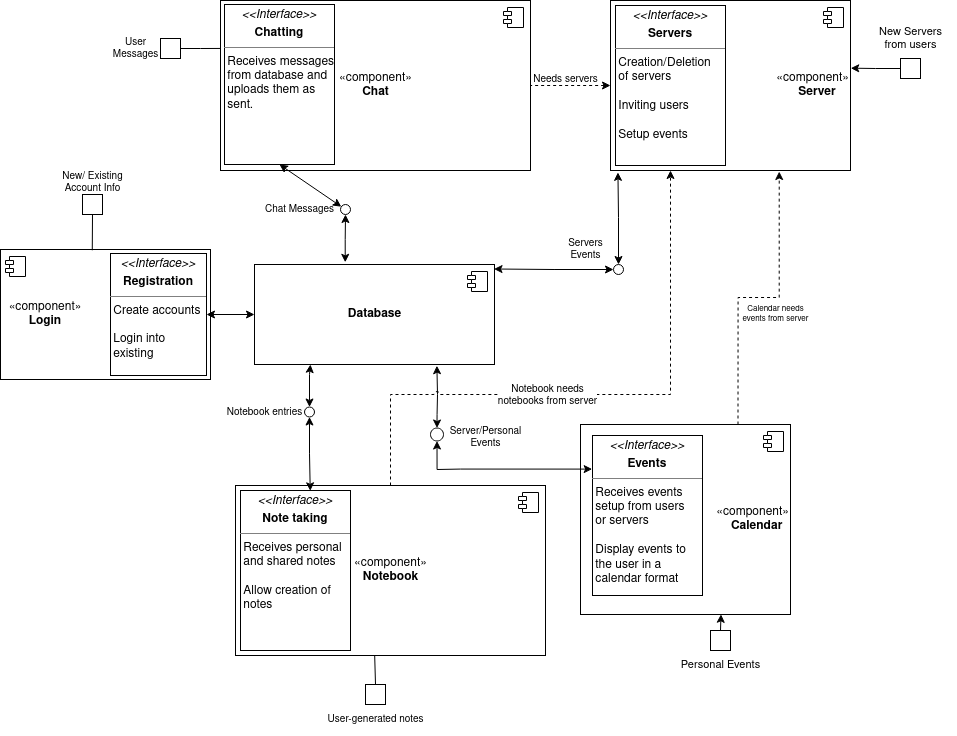

The diagram above was exported from draw.io. Its source (the exported page's mxGraphModel, read from the mxfile embedded in the PNG):
<mxGraphModel dx="1954" dy="1107" grid="1" gridSize="10" guides="1" tooltips="1" connect="1" arrows="1" fold="1" page="1" pageScale="1" pageWidth="850" pageHeight="1100" math="0" shadow="0">
  <root>
    <mxCell id="0" />
    <mxCell id="1" parent="0" />
    <mxCell id="qF-i9cdDOv1bV9sikzxG-1" value="«component»&lt;br&gt;&lt;b&gt;Chat&lt;/b&gt;" style="html=1;dropTarget=0;" parent="1" vertex="1">
      <mxGeometry x="20" y="16" width="310" height="170" as="geometry" />
    </mxCell>
    <mxCell id="qF-i9cdDOv1bV9sikzxG-2" value="" style="shape=module;jettyWidth=8;jettyHeight=4;" parent="qF-i9cdDOv1bV9sikzxG-1" vertex="1">
      <mxGeometry x="1" width="20" height="20" relative="1" as="geometry">
        <mxPoint x="-27" y="7" as="offset" />
      </mxGeometry>
    </mxCell>
    <mxCell id="qF-i9cdDOv1bV9sikzxG-34" style="edgeStyle=orthogonalEdgeStyle;rounded=0;orthogonalLoop=1;jettySize=auto;html=1;exitX=0.5;exitY=0;exitDx=0;exitDy=0;fontSize=6;startArrow=classic;startFill=1;endArrow=classic;endFill=1;entryX=0.76;entryY=1.012;entryDx=0;entryDy=0;entryPerimeter=0;" parent="1" source="qF-i9cdDOv1bV9sikzxG-35" target="qF-i9cdDOv1bV9sikzxG-9" edge="1">
      <mxGeometry relative="1" as="geometry">
        <Array as="points">
          <mxPoint x="237" y="430" />
          <mxPoint x="237" y="430" />
          <mxPoint x="237" y="410" />
          <mxPoint x="236" y="410" />
        </Array>
        <mxPoint x="240" y="404" as="targetPoint" />
      </mxGeometry>
    </mxCell>
    <mxCell id="qF-i9cdDOv1bV9sikzxG-39" style="edgeStyle=orthogonalEdgeStyle;rounded=0;orthogonalLoop=1;jettySize=auto;html=1;exitX=0.75;exitY=0;exitDx=0;exitDy=0;entryX=0.703;entryY=1.006;entryDx=0;entryDy=0;entryPerimeter=0;fontSize=8;startArrow=none;startFill=0;endArrow=classic;endFill=1;dashed=1;" parent="1" source="qF-i9cdDOv1bV9sikzxG-3" target="qF-i9cdDOv1bV9sikzxG-7" edge="1">
      <mxGeometry relative="1" as="geometry" />
    </mxCell>
    <mxCell id="qF-i9cdDOv1bV9sikzxG-3" value="&lt;div align=&quot;right&quot;&gt;«component»&lt;br&gt;&lt;b&gt;Calendar&amp;nbsp;&amp;nbsp; &lt;br&gt;&lt;/b&gt;&lt;/div&gt;" style="html=1;dropTarget=0;align=right;" parent="1" vertex="1">
      <mxGeometry x="380" y="440" width="210" height="190" as="geometry" />
    </mxCell>
    <mxCell id="qF-i9cdDOv1bV9sikzxG-4" value="" style="shape=module;jettyWidth=8;jettyHeight=4;" parent="qF-i9cdDOv1bV9sikzxG-3" vertex="1">
      <mxGeometry x="1" width="20" height="20" relative="1" as="geometry">
        <mxPoint x="-27" y="7" as="offset" />
      </mxGeometry>
    </mxCell>
    <mxCell id="qF-i9cdDOv1bV9sikzxG-29" style="edgeStyle=orthogonalEdgeStyle;rounded=0;orthogonalLoop=1;jettySize=auto;html=1;exitX=0.5;exitY=0;exitDx=0;exitDy=0;fontSize=10;startArrow=classic;startFill=1;endArrow=classic;endFill=1;entryX=0.233;entryY=1;entryDx=0;entryDy=0;entryPerimeter=0;" parent="1" source="qF-i9cdDOv1bV9sikzxG-30" target="qF-i9cdDOv1bV9sikzxG-9" edge="1">
      <mxGeometry relative="1" as="geometry">
        <mxPoint x="134.00033209803715" y="469.975697405878" as="sourcePoint" />
        <mxPoint x="100" y="390" as="targetPoint" />
        <Array as="points">
          <mxPoint x="109" y="390" />
          <mxPoint x="110" y="390" />
        </Array>
      </mxGeometry>
    </mxCell>
    <mxCell id="tS_KNj9CsI6RWiK4_gja-10" style="edgeStyle=orthogonalEdgeStyle;rounded=0;orthogonalLoop=1;jettySize=auto;html=1;exitX=0.5;exitY=0;exitDx=0;exitDy=0;entryX=0.25;entryY=1;entryDx=0;entryDy=0;fontSize=11;startArrow=none;startFill=0;endArrow=classic;endFill=1;jumpStyle=arc;dashed=1;" edge="1" parent="1" source="qF-i9cdDOv1bV9sikzxG-5" target="qF-i9cdDOv1bV9sikzxG-7">
      <mxGeometry relative="1" as="geometry">
        <Array as="points">
          <mxPoint x="190" y="410" />
          <mxPoint x="470" y="410" />
        </Array>
      </mxGeometry>
    </mxCell>
    <mxCell id="tS_KNj9CsI6RWiK4_gja-11" value="&lt;div style=&quot;font-size: 10px;&quot;&gt;&lt;font style=&quot;font-size: 10px;&quot;&gt;Notebook needs&lt;/font&gt;&lt;/div&gt;&lt;div style=&quot;font-size: 10px;&quot;&gt;&lt;font style=&quot;font-size: 10px;&quot;&gt;notebooks from server&lt;br&gt;&lt;/font&gt;&lt;/div&gt;" style="edgeLabel;html=1;align=center;verticalAlign=middle;resizable=0;points=[];fontSize=11;" vertex="1" connectable="0" parent="tS_KNj9CsI6RWiK4_gja-10">
      <mxGeometry x="-0.1697" relative="1" as="geometry">
        <mxPoint as="offset" />
      </mxGeometry>
    </mxCell>
    <mxCell id="qF-i9cdDOv1bV9sikzxG-5" value="«component»&lt;br&gt;&lt;b&gt;Notebook&lt;/b&gt;" style="html=1;dropTarget=0;" parent="1" vertex="1">
      <mxGeometry x="35" y="501" width="310" height="170" as="geometry" />
    </mxCell>
    <mxCell id="qF-i9cdDOv1bV9sikzxG-6" value="" style="shape=module;jettyWidth=8;jettyHeight=4;" parent="qF-i9cdDOv1bV9sikzxG-5" vertex="1">
      <mxGeometry x="1" width="20" height="20" relative="1" as="geometry">
        <mxPoint x="-27" y="7" as="offset" />
      </mxGeometry>
    </mxCell>
    <mxCell id="qF-i9cdDOv1bV9sikzxG-23" style="edgeStyle=orthogonalEdgeStyle;rounded=0;orthogonalLoop=1;jettySize=auto;html=1;exitX=0;exitY=0.5;exitDx=0;exitDy=0;entryX=1;entryY=0.5;entryDx=0;entryDy=0;fontSize=10;startArrow=classic;startFill=1;endArrow=none;endFill=0;dashed=1;" parent="1" source="qF-i9cdDOv1bV9sikzxG-7" target="qF-i9cdDOv1bV9sikzxG-1" edge="1">
      <mxGeometry relative="1" as="geometry" />
    </mxCell>
    <mxCell id="qF-i9cdDOv1bV9sikzxG-7" value="&lt;div align=&quot;right&quot;&gt;«component»&lt;/div&gt;&lt;div align=&quot;right&quot;&gt;&lt;b&gt;Server &amp;nbsp;&lt;/b&gt; &amp;nbsp; &lt;br&gt;&lt;/div&gt;" style="html=1;dropTarget=0;align=right;" parent="1" vertex="1">
      <mxGeometry x="410" y="16" width="240" height="170" as="geometry" />
    </mxCell>
    <mxCell id="qF-i9cdDOv1bV9sikzxG-8" value="" style="shape=module;jettyWidth=8;jettyHeight=4;" parent="qF-i9cdDOv1bV9sikzxG-7" vertex="1">
      <mxGeometry x="1" width="20" height="20" relative="1" as="geometry">
        <mxPoint x="-27" y="7" as="offset" />
      </mxGeometry>
    </mxCell>
    <mxCell id="qF-i9cdDOv1bV9sikzxG-28" style="edgeStyle=orthogonalEdgeStyle;rounded=0;orthogonalLoop=1;jettySize=auto;html=1;exitX=0.378;exitY=-0.022;exitDx=0;exitDy=0;fontSize=10;startArrow=classic;startFill=1;endArrow=classic;endFill=1;exitPerimeter=0;" parent="1" source="qF-i9cdDOv1bV9sikzxG-9" target="qF-i9cdDOv1bV9sikzxG-16" edge="1">
      <mxGeometry relative="1" as="geometry" />
    </mxCell>
    <mxCell id="qF-i9cdDOv1bV9sikzxG-9" value="&lt;div&gt;&lt;b&gt;Database&lt;/b&gt;&lt;br&gt;&lt;/div&gt;" style="html=1;dropTarget=0;" parent="1" vertex="1">
      <mxGeometry x="54" y="280" width="240" height="100" as="geometry" />
    </mxCell>
    <mxCell id="qF-i9cdDOv1bV9sikzxG-10" value="" style="shape=module;jettyWidth=8;jettyHeight=4;" parent="qF-i9cdDOv1bV9sikzxG-9" vertex="1">
      <mxGeometry x="1" width="20" height="20" relative="1" as="geometry">
        <mxPoint x="-27" y="7" as="offset" />
      </mxGeometry>
    </mxCell>
    <mxCell id="qF-i9cdDOv1bV9sikzxG-14" value="" style="rounded=0;orthogonalLoop=1;jettySize=auto;html=1;endArrow=classic;endFill=1;sketch=0;sourcePerimeterSpacing=0;targetPerimeterSpacing=0;startArrow=classic;startFill=1;exitX=0.5;exitY=1;exitDx=0;exitDy=0;" parent="1" source="qF-i9cdDOv1bV9sikzxG-25" target="qF-i9cdDOv1bV9sikzxG-16" edge="1">
      <mxGeometry relative="1" as="geometry">
        <mxPoint x="260" y="215" as="sourcePoint" />
      </mxGeometry>
    </mxCell>
    <mxCell id="qF-i9cdDOv1bV9sikzxG-16" value="" style="ellipse;whiteSpace=wrap;html=1;align=center;aspect=fixed;resizable=0;points=[];outlineConnect=0;sketch=0;" parent="1" vertex="1">
      <mxGeometry x="140" y="220" width="10" height="10" as="geometry" />
    </mxCell>
    <mxCell id="qF-i9cdDOv1bV9sikzxG-19" value="&lt;font style=&quot;font-size: 10px;&quot;&gt;Chat Messages&lt;/font&gt;" style="text;html=1;align=center;verticalAlign=middle;resizable=0;points=[];autosize=1;strokeColor=none;fillColor=none;" parent="1" vertex="1">
      <mxGeometry x="54" y="210" width="90" height="30" as="geometry" />
    </mxCell>
    <mxCell id="qF-i9cdDOv1bV9sikzxG-25" value="&lt;p style=&quot;margin:0px;margin-top:4px;text-align:center;&quot;&gt;&lt;i&gt;&amp;lt;&amp;lt;Interface&amp;gt;&amp;gt;&lt;/i&gt;&lt;b&gt;&lt;br&gt;&lt;/b&gt;&lt;/p&gt;&lt;p style=&quot;margin:0px;margin-top:4px;text-align:center;&quot;&gt;&lt;b&gt;Chatting&lt;/b&gt;&lt;br&gt;&lt;b&gt;&lt;/b&gt;&lt;/p&gt;&lt;hr size=&quot;1&quot;&gt;&lt;div&gt;&amp;nbsp;Receives messages&lt;/div&gt;&lt;div&gt;&amp;nbsp;from database and&lt;/div&gt;&lt;div&gt;&amp;nbsp;uploads them as &lt;br&gt;&lt;/div&gt;&lt;div&gt;&amp;nbsp;sent.&lt;/div&gt;&lt;div&gt;&lt;br&gt;&lt;/div&gt;" style="verticalAlign=top;align=left;overflow=fill;fontSize=12;fontFamily=Helvetica;html=1;" parent="1" vertex="1">
      <mxGeometry x="24" y="20" width="110" height="160" as="geometry" />
    </mxCell>
    <mxCell id="tS_KNj9CsI6RWiK4_gja-5" style="edgeStyle=orthogonalEdgeStyle;rounded=0;orthogonalLoop=1;jettySize=auto;html=1;exitX=0.5;exitY=1;exitDx=0;exitDy=0;entryX=0.634;entryY=0.002;entryDx=0;entryDy=0;entryPerimeter=0;fontSize=11;startArrow=classic;startFill=1;" edge="1" parent="1" source="qF-i9cdDOv1bV9sikzxG-30" target="qF-i9cdDOv1bV9sikzxG-44">
      <mxGeometry relative="1" as="geometry" />
    </mxCell>
    <mxCell id="qF-i9cdDOv1bV9sikzxG-30" value="" style="ellipse;whiteSpace=wrap;html=1;aspect=fixed;fontSize=10;" parent="1" vertex="1">
      <mxGeometry x="104" y="422.5" width="10" height="10" as="geometry" />
    </mxCell>
    <mxCell id="qF-i9cdDOv1bV9sikzxG-32" value="Notebook entries" style="text;html=1;align=center;verticalAlign=middle;resizable=0;points=[];autosize=1;strokeColor=none;fillColor=none;fontSize=10;" parent="1" vertex="1">
      <mxGeometry x="14" y="412.5" width="100" height="30" as="geometry" />
    </mxCell>
    <mxCell id="qF-i9cdDOv1bV9sikzxG-36" value="" style="edgeStyle=orthogonalEdgeStyle;rounded=0;orthogonalLoop=1;jettySize=auto;html=1;entryX=0.5;entryY=1;entryDx=0;entryDy=0;fontSize=6;startArrow=classic;startFill=1;endArrow=classic;endFill=1;exitX=-0.003;exitY=0.21;exitDx=0;exitDy=0;exitPerimeter=0;" parent="1" source="qF-i9cdDOv1bV9sikzxG-41" target="qF-i9cdDOv1bV9sikzxG-35" edge="1">
      <mxGeometry relative="1" as="geometry">
        <mxPoint x="388.46000000000004" y="483.80000000000007" as="sourcePoint" />
        <mxPoint x="254.05875552465915" y="451.0001904099837" as="targetPoint" />
        <Array as="points">
          <mxPoint x="260" y="485" />
          <mxPoint x="241" y="485" />
        </Array>
      </mxGeometry>
    </mxCell>
    <mxCell id="qF-i9cdDOv1bV9sikzxG-35" value="" style="ellipse;whiteSpace=wrap;html=1;fontSize=6;" parent="1" vertex="1">
      <mxGeometry x="230" y="443.5" width="13" height="13" as="geometry" />
    </mxCell>
    <mxCell id="qF-i9cdDOv1bV9sikzxG-37" value="&lt;div&gt;&lt;font style=&quot;font-size: 10px;&quot;&gt;Server/Personal&lt;br&gt;&lt;/font&gt;&lt;/div&gt;&lt;div&gt;&lt;font style=&quot;font-size: 10px;&quot;&gt;Events&lt;/font&gt;&lt;/div&gt;" style="text;html=1;align=center;verticalAlign=middle;resizable=0;points=[];autosize=1;strokeColor=none;fillColor=none;fontSize=6;" parent="1" vertex="1">
      <mxGeometry x="235" y="432.5" width="100" height="40" as="geometry" />
    </mxCell>
    <mxCell id="qF-i9cdDOv1bV9sikzxG-38" value="&amp;nbsp;" style="text;whiteSpace=wrap;html=1;fontSize=8;" parent="1" vertex="1">
      <mxGeometry x="520" y="550" width="40" height="30" as="geometry" />
    </mxCell>
    <mxCell id="qF-i9cdDOv1bV9sikzxG-40" value="&lt;div&gt;Calendar needs&lt;/div&gt;&lt;div&gt;events from server&lt;br&gt;&lt;/div&gt;" style="text;html=1;align=center;verticalAlign=middle;resizable=0;points=[];autosize=1;strokeColor=none;fillColor=none;fontSize=8;" parent="1" vertex="1">
      <mxGeometry x="530" y="315" width="90" height="30" as="geometry" />
    </mxCell>
    <mxCell id="qF-i9cdDOv1bV9sikzxG-41" value="&lt;p style=&quot;margin:0px;margin-top:4px;text-align:center;&quot;&gt;&lt;i&gt;&amp;lt;&amp;lt;Interface&amp;gt;&amp;gt;&lt;/i&gt;&lt;b&gt;&lt;br&gt;&lt;/b&gt;&lt;/p&gt;&lt;p style=&quot;margin:0px;margin-top:4px;text-align:center;&quot;&gt;&lt;b&gt;Events&lt;/b&gt;&lt;br&gt;&lt;b&gt;&lt;/b&gt;&lt;/p&gt;&lt;hr size=&quot;1&quot;&gt;&lt;div&gt;&amp;nbsp;Receives events&lt;/div&gt;&lt;div&gt;&amp;nbsp;setup from users&lt;/div&gt;&lt;div&gt;&amp;nbsp;or servers&lt;/div&gt;&lt;div&gt;&lt;br&gt;&lt;/div&gt;&lt;div&gt;&amp;nbsp;Display events to&lt;/div&gt;&lt;div&gt;&amp;nbsp;the user in a &lt;br&gt;&lt;/div&gt;&lt;div&gt;&amp;nbsp;calendar format&lt;br&gt;&lt;/div&gt;&lt;div&gt;&lt;br&gt;&lt;/div&gt;" style="verticalAlign=top;align=left;overflow=fill;fontSize=12;fontFamily=Helvetica;html=1;" parent="1" vertex="1">
      <mxGeometry x="392" y="451" width="110" height="160" as="geometry" />
    </mxCell>
    <mxCell id="qF-i9cdDOv1bV9sikzxG-42" value="Needs servers" style="text;html=1;align=center;verticalAlign=middle;resizable=0;points=[];autosize=1;strokeColor=none;fillColor=none;fontSize=10;" parent="1" vertex="1">
      <mxGeometry x="320" y="80" width="90" height="30" as="geometry" />
    </mxCell>
    <mxCell id="qF-i9cdDOv1bV9sikzxG-43" value="&lt;p style=&quot;margin:0px;margin-top:4px;text-align:center;&quot;&gt;&lt;i&gt;&amp;lt;&amp;lt;Interface&amp;gt;&amp;gt;&lt;/i&gt;&lt;b&gt;&lt;br&gt;&lt;/b&gt;&lt;/p&gt;&lt;p style=&quot;margin:0px;margin-top:4px;text-align:center;&quot;&gt;&lt;b&gt;Servers&lt;/b&gt;&lt;br&gt;&lt;b&gt;&lt;/b&gt;&lt;/p&gt;&lt;hr size=&quot;1&quot;&gt;&lt;div&gt;&amp;nbsp;Creation/Deletion&lt;/div&gt;&lt;div&gt;&amp;nbsp;of servers&lt;/div&gt;&lt;div&gt;&lt;br&gt;&lt;/div&gt;&lt;div&gt;&amp;nbsp;Inviting users&lt;br&gt;&lt;/div&gt;&lt;div&gt;&lt;br&gt;&lt;/div&gt;&lt;div&gt;&amp;nbsp;Setup events&lt;br&gt;&lt;/div&gt;" style="verticalAlign=top;align=left;overflow=fill;fontSize=12;fontFamily=Helvetica;html=1;" parent="1" vertex="1">
      <mxGeometry x="415" y="21" width="110" height="160" as="geometry" />
    </mxCell>
    <mxCell id="qF-i9cdDOv1bV9sikzxG-44" value="&lt;p style=&quot;margin:0px;margin-top:4px;text-align:center;&quot;&gt;&lt;i&gt;&amp;lt;&amp;lt;Interface&amp;gt;&amp;gt;&lt;/i&gt;&lt;b&gt;&lt;br&gt;&lt;/b&gt;&lt;/p&gt;&lt;p style=&quot;margin:0px;margin-top:4px;text-align:center;&quot;&gt;&lt;b&gt;Note taking&lt;/b&gt;&lt;br&gt;&lt;b&gt;&lt;/b&gt;&lt;/p&gt;&lt;hr size=&quot;1&quot;&gt;&lt;div&gt;&amp;nbsp;Receives personal&lt;/div&gt;&lt;div&gt;&amp;nbsp;and shared notes&lt;br&gt;&lt;/div&gt;&lt;div&gt;&lt;br&gt;&lt;/div&gt;&lt;div&gt;&amp;nbsp;Allow creation of&lt;/div&gt;&lt;div&gt;&amp;nbsp;notes&lt;br&gt;&lt;/div&gt;&lt;div&gt;&lt;br&gt;&lt;/div&gt;" style="verticalAlign=top;align=left;overflow=fill;fontSize=12;fontFamily=Helvetica;html=1;" parent="1" vertex="1">
      <mxGeometry x="40" y="506" width="110" height="160" as="geometry" />
    </mxCell>
    <mxCell id="qF-i9cdDOv1bV9sikzxG-49" style="edgeStyle=orthogonalEdgeStyle;rounded=0;orthogonalLoop=1;jettySize=auto;html=1;exitX=0.5;exitY=0;exitDx=0;exitDy=0;fontSize=10;startArrow=classic;startFill=1;endArrow=classic;endFill=1;entryX=0.031;entryY=1.011;entryDx=0;entryDy=0;entryPerimeter=0;" parent="1" source="qF-i9cdDOv1bV9sikzxG-47" target="qF-i9cdDOv1bV9sikzxG-7" edge="1">
      <mxGeometry relative="1" as="geometry">
        <mxPoint x="420.08333333333337" y="190" as="targetPoint" />
      </mxGeometry>
    </mxCell>
    <mxCell id="qF-i9cdDOv1bV9sikzxG-51" style="edgeStyle=orthogonalEdgeStyle;rounded=0;orthogonalLoop=1;jettySize=auto;html=1;exitX=0;exitY=0.5;exitDx=0;exitDy=0;entryX=0.998;entryY=0.045;entryDx=0;entryDy=0;entryPerimeter=0;fontSize=10;startArrow=classic;startFill=1;endArrow=classic;endFill=1;" parent="1" source="qF-i9cdDOv1bV9sikzxG-47" target="qF-i9cdDOv1bV9sikzxG-9" edge="1">
      <mxGeometry relative="1" as="geometry" />
    </mxCell>
    <mxCell id="qF-i9cdDOv1bV9sikzxG-47" value="" style="ellipse;whiteSpace=wrap;html=1;fontSize=10;" parent="1" vertex="1">
      <mxGeometry x="413" y="280" width="10" height="10" as="geometry" />
    </mxCell>
    <mxCell id="qF-i9cdDOv1bV9sikzxG-50" value="&lt;div&gt;&lt;font style=&quot;font-size: 10px;&quot;&gt;Servers&lt;/font&gt;&lt;/div&gt;Events" style="text;html=1;align=center;verticalAlign=middle;resizable=0;points=[];autosize=1;strokeColor=none;fillColor=none;fontSize=10;" parent="1" vertex="1">
      <mxGeometry x="355" y="245" width="60" height="40" as="geometry" />
    </mxCell>
    <mxCell id="qF-i9cdDOv1bV9sikzxG-53" value="&lt;div align=&quot;left&quot;&gt;&amp;nbsp; «component»&lt;/div&gt;&lt;div align=&quot;left&quot;&gt;&lt;b&gt;&amp;nbsp;&amp;nbsp;&amp;nbsp;&amp;nbsp;&amp;nbsp;&amp;nbsp;&amp;nbsp; Login&lt;/b&gt;&lt;br&gt;&lt;/div&gt;" style="html=1;dropTarget=0;align=left;" parent="1" vertex="1">
      <mxGeometry x="-200" y="265" width="210" height="130" as="geometry" />
    </mxCell>
    <mxCell id="qF-i9cdDOv1bV9sikzxG-54" value="" style="shape=module;jettyWidth=8;jettyHeight=4;" parent="qF-i9cdDOv1bV9sikzxG-53" vertex="1">
      <mxGeometry x="1" width="20" height="20" relative="1" as="geometry">
        <mxPoint x="-205" y="7" as="offset" />
      </mxGeometry>
    </mxCell>
    <mxCell id="qF-i9cdDOv1bV9sikzxG-57" style="edgeStyle=orthogonalEdgeStyle;rounded=0;orthogonalLoop=1;jettySize=auto;html=1;exitX=1;exitY=0.5;exitDx=0;exitDy=0;entryX=0;entryY=0.5;entryDx=0;entryDy=0;fontSize=10;startArrow=classic;startFill=1;endArrow=classic;endFill=1;" parent="1" source="qF-i9cdDOv1bV9sikzxG-55" target="qF-i9cdDOv1bV9sikzxG-9" edge="1">
      <mxGeometry relative="1" as="geometry" />
    </mxCell>
    <mxCell id="qF-i9cdDOv1bV9sikzxG-55" value="&lt;p style=&quot;margin:0px;margin-top:4px;text-align:center;&quot;&gt;&lt;i&gt;&amp;lt;&amp;lt;Interface&amp;gt;&amp;gt;&lt;/i&gt;&lt;b&gt;&lt;br&gt;&lt;/b&gt;&lt;/p&gt;&lt;p style=&quot;margin:0px;margin-top:4px;text-align:center;&quot;&gt;&lt;b&gt;Registration&lt;/b&gt;&lt;br&gt;&lt;/p&gt;&lt;hr size=&quot;1&quot;&gt;&lt;div&gt;&amp;nbsp;Create accounts&lt;/div&gt;&lt;div&gt;&lt;br&gt;&lt;/div&gt;&lt;div&gt;&amp;nbsp;Login into&lt;/div&gt;&lt;div&gt;&amp;nbsp;existing&lt;br&gt;&lt;/div&gt;" style="verticalAlign=top;align=left;overflow=fill;fontSize=12;fontFamily=Helvetica;html=1;" parent="1" vertex="1">
      <mxGeometry x="-90" y="269" width="96" height="122" as="geometry" />
    </mxCell>
    <mxCell id="qF-i9cdDOv1bV9sikzxG-62" style="edgeStyle=orthogonalEdgeStyle;rounded=0;orthogonalLoop=1;jettySize=auto;html=1;exitX=1;exitY=0.5;exitDx=0;exitDy=0;entryX=0;entryY=0.282;entryDx=0;entryDy=0;entryPerimeter=0;fontSize=10;startArrow=none;startFill=0;endArrow=none;endFill=0;" parent="1" source="qF-i9cdDOv1bV9sikzxG-61" target="qF-i9cdDOv1bV9sikzxG-1" edge="1">
      <mxGeometry relative="1" as="geometry" />
    </mxCell>
    <mxCell id="qF-i9cdDOv1bV9sikzxG-61" value="" style="rounded=0;whiteSpace=wrap;html=1;fontSize=10;" parent="1" vertex="1">
      <mxGeometry x="-40" y="54" width="20" height="20" as="geometry" />
    </mxCell>
    <mxCell id="qF-i9cdDOv1bV9sikzxG-63" value="&lt;div&gt;User&lt;/div&gt;&lt;div&gt;Messages&lt;br&gt;&lt;/div&gt;" style="text;html=1;align=center;verticalAlign=middle;resizable=0;points=[];autosize=1;strokeColor=none;fillColor=none;fontSize=10;" parent="1" vertex="1">
      <mxGeometry x="-100" y="44" width="70" height="40" as="geometry" />
    </mxCell>
    <mxCell id="qF-i9cdDOv1bV9sikzxG-65" style="edgeStyle=orthogonalEdgeStyle;rounded=0;orthogonalLoop=1;jettySize=auto;html=1;exitX=0.5;exitY=1;exitDx=0;exitDy=0;entryX=0.437;entryY=0.006;entryDx=0;entryDy=0;entryPerimeter=0;fontSize=10;startArrow=none;startFill=0;endArrow=none;endFill=0;" parent="1" source="qF-i9cdDOv1bV9sikzxG-64" target="qF-i9cdDOv1bV9sikzxG-53" edge="1">
      <mxGeometry relative="1" as="geometry" />
    </mxCell>
    <mxCell id="qF-i9cdDOv1bV9sikzxG-64" value="" style="rounded=0;whiteSpace=wrap;html=1;fontSize=10;" parent="1" vertex="1">
      <mxGeometry x="-118" y="210" width="20" height="20" as="geometry" />
    </mxCell>
    <mxCell id="qF-i9cdDOv1bV9sikzxG-66" value="&lt;div&gt;New/ Existing&lt;/div&gt;&lt;div&gt;Account Info&lt;/div&gt;" style="text;html=1;align=center;verticalAlign=middle;resizable=0;points=[];autosize=1;strokeColor=none;fillColor=none;fontSize=10;" parent="1" vertex="1">
      <mxGeometry x="-148" y="178" width="80" height="40" as="geometry" />
    </mxCell>
    <mxCell id="qF-i9cdDOv1bV9sikzxG-69" style="edgeStyle=orthogonalEdgeStyle;rounded=0;orthogonalLoop=1;jettySize=auto;html=1;exitX=0.5;exitY=0;exitDx=0;exitDy=0;entryX=0.449;entryY=1.002;entryDx=0;entryDy=0;entryPerimeter=0;fontSize=10;startArrow=none;startFill=0;endArrow=none;endFill=0;" parent="1" source="qF-i9cdDOv1bV9sikzxG-67" target="qF-i9cdDOv1bV9sikzxG-5" edge="1">
      <mxGeometry relative="1" as="geometry" />
    </mxCell>
    <mxCell id="qF-i9cdDOv1bV9sikzxG-67" value="" style="rounded=0;whiteSpace=wrap;html=1;fontSize=10;" parent="1" vertex="1">
      <mxGeometry x="165" y="700" width="20" height="20" as="geometry" />
    </mxCell>
    <mxCell id="qF-i9cdDOv1bV9sikzxG-70" value="User-generated notes" style="text;html=1;align=center;verticalAlign=middle;resizable=0;points=[];autosize=1;strokeColor=none;fillColor=none;fontSize=10;" parent="1" vertex="1">
      <mxGeometry x="115" y="720" width="120" height="30" as="geometry" />
    </mxCell>
    <mxCell id="tS_KNj9CsI6RWiK4_gja-2" style="edgeStyle=orthogonalEdgeStyle;rounded=0;orthogonalLoop=1;jettySize=auto;html=1;exitX=0;exitY=0.5;exitDx=0;exitDy=0;entryX=1.001;entryY=0.398;entryDx=0;entryDy=0;entryPerimeter=0;" edge="1" parent="1" source="tS_KNj9CsI6RWiK4_gja-1" target="qF-i9cdDOv1bV9sikzxG-7">
      <mxGeometry relative="1" as="geometry" />
    </mxCell>
    <mxCell id="tS_KNj9CsI6RWiK4_gja-1" value="" style="whiteSpace=wrap;html=1;" vertex="1" parent="1">
      <mxGeometry x="700" y="74" width="20" height="20" as="geometry" />
    </mxCell>
    <mxCell id="tS_KNj9CsI6RWiK4_gja-3" value="&lt;div style=&quot;font-size: 11px;&quot;&gt;&lt;font style=&quot;font-size: 11px;&quot;&gt;New Servers&lt;/font&gt;&lt;/div&gt;&lt;div style=&quot;font-size: 11px;&quot;&gt;&lt;font style=&quot;font-size: 11px;&quot;&gt;&lt;font style=&quot;font-size: 11px;&quot;&gt;from users&lt;/font&gt;&lt;br&gt;&lt;/font&gt;&lt;/div&gt;" style="text;html=1;align=center;verticalAlign=middle;resizable=0;points=[];autosize=1;strokeColor=none;fillColor=none;" vertex="1" parent="1">
      <mxGeometry x="665" y="34" width="90" height="40" as="geometry" />
    </mxCell>
    <mxCell id="tS_KNj9CsI6RWiK4_gja-8" style="edgeStyle=orthogonalEdgeStyle;rounded=0;orthogonalLoop=1;jettySize=auto;html=1;exitX=0.5;exitY=0;exitDx=0;exitDy=0;entryX=0.669;entryY=0.999;entryDx=0;entryDy=0;entryPerimeter=0;fontSize=11;startArrow=none;startFill=0;" edge="1" parent="1" source="tS_KNj9CsI6RWiK4_gja-7" target="qF-i9cdDOv1bV9sikzxG-3">
      <mxGeometry relative="1" as="geometry" />
    </mxCell>
    <mxCell id="tS_KNj9CsI6RWiK4_gja-7" value="" style="whiteSpace=wrap;html=1;" vertex="1" parent="1">
      <mxGeometry x="510" y="646" width="20" height="20" as="geometry" />
    </mxCell>
    <mxCell id="tS_KNj9CsI6RWiK4_gja-9" value="&lt;div&gt;Personal Events&lt;/div&gt;" style="text;html=1;align=center;verticalAlign=middle;resizable=0;points=[];autosize=1;strokeColor=none;fillColor=none;fontSize=11;" vertex="1" parent="1">
      <mxGeometry x="470" y="665" width="100" height="30" as="geometry" />
    </mxCell>
  </root>
</mxGraphModel>